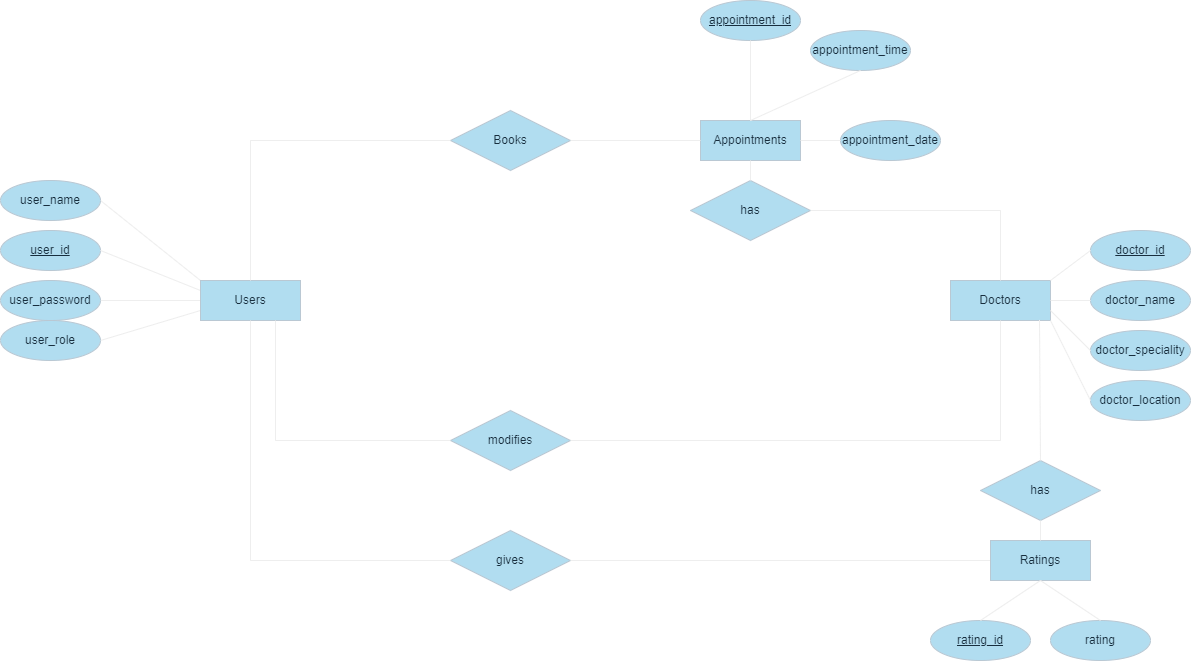

The diagram above was exported from draw.io. Its source (the exported page's mxGraphModel, read from the mxfile embedded in the PNG):
<mxGraphModel dx="2088" dy="687" grid="1" gridSize="10" guides="1" tooltips="1" connect="1" arrows="1" fold="1" page="1" pageScale="1" pageWidth="850" pageHeight="1100" math="0" shadow="0" extFonts="Permanent Marker^https://fonts.googleapis.com/css?family=Permanent+Marker">
  <root>
    <mxCell id="0" />
    <mxCell id="1" parent="0" />
    <mxCell id="P58LT9SIrZhKp1zA3YyA-11" value="doctor_name" style="ellipse;whiteSpace=wrap;html=1;align=center;labelBackgroundColor=none;fillColor=#B1DDF0;strokeColor=#BAC8D3;fontColor=#182E3E;" vertex="1" parent="1">
      <mxGeometry x="640" y="460" width="100" height="40" as="geometry" />
    </mxCell>
    <mxCell id="P58LT9SIrZhKp1zA3YyA-12" value="Doctors" style="whiteSpace=wrap;html=1;align=center;labelBackgroundColor=none;fillColor=#B1DDF0;strokeColor=#BAC8D3;fontColor=#182E3E;" vertex="1" parent="1">
      <mxGeometry x="500" y="460" width="100" height="40" as="geometry" />
    </mxCell>
    <mxCell id="P58LT9SIrZhKp1zA3YyA-13" value="doctor_id" style="ellipse;whiteSpace=wrap;html=1;align=center;fontStyle=4;labelBackgroundColor=none;fillColor=#B1DDF0;strokeColor=#BAC8D3;fontColor=#182E3E;" vertex="1" parent="1">
      <mxGeometry x="640" y="410" width="100" height="40" as="geometry" />
    </mxCell>
    <mxCell id="P58LT9SIrZhKp1zA3YyA-14" value="doctor_speciality" style="ellipse;whiteSpace=wrap;html=1;align=center;labelBackgroundColor=none;fillColor=#B1DDF0;strokeColor=#BAC8D3;fontColor=#182E3E;" vertex="1" parent="1">
      <mxGeometry x="640" y="510" width="100" height="40" as="geometry" />
    </mxCell>
    <mxCell id="P58LT9SIrZhKp1zA3YyA-15" value="doctor_location" style="ellipse;whiteSpace=wrap;html=1;align=center;labelBackgroundColor=none;fillColor=#B1DDF0;strokeColor=#BAC8D3;fontColor=#182E3E;" vertex="1" parent="1">
      <mxGeometry x="640" y="560" width="100" height="40" as="geometry" />
    </mxCell>
    <mxCell id="P58LT9SIrZhKp1zA3YyA-16" value="" style="endArrow=none;html=1;rounded=0;exitX=0;exitY=0.5;exitDx=0;exitDy=0;entryX=1;entryY=0;entryDx=0;entryDy=0;labelBackgroundColor=none;strokeColor=#EEEEEE;fontColor=default;" edge="1" parent="1" source="P58LT9SIrZhKp1zA3YyA-13" target="P58LT9SIrZhKp1zA3YyA-12">
      <mxGeometry relative="1" as="geometry">
        <mxPoint x="340" y="290" as="sourcePoint" />
        <mxPoint x="350" y="480" as="targetPoint" />
      </mxGeometry>
    </mxCell>
    <mxCell id="P58LT9SIrZhKp1zA3YyA-17" value="" style="endArrow=none;html=1;rounded=0;exitX=1;exitY=0.5;exitDx=0;exitDy=0;entryX=0;entryY=0.5;entryDx=0;entryDy=0;labelBackgroundColor=none;strokeColor=#EEEEEE;fontColor=default;" edge="1" parent="1" source="P58LT9SIrZhKp1zA3YyA-12" target="P58LT9SIrZhKp1zA3YyA-11">
      <mxGeometry relative="1" as="geometry">
        <mxPoint x="340" y="290" as="sourcePoint" />
        <mxPoint x="680" y="490" as="targetPoint" />
      </mxGeometry>
    </mxCell>
    <mxCell id="P58LT9SIrZhKp1zA3YyA-18" value="" style="endArrow=none;html=1;rounded=0;entryX=0;entryY=0.5;entryDx=0;entryDy=0;exitX=1;exitY=1;exitDx=0;exitDy=0;labelBackgroundColor=none;strokeColor=#EEEEEE;fontColor=default;" edge="1" parent="1" source="P58LT9SIrZhKp1zA3YyA-12" target="P58LT9SIrZhKp1zA3YyA-15">
      <mxGeometry relative="1" as="geometry">
        <mxPoint x="340" y="490" as="sourcePoint" />
        <mxPoint x="500" y="290" as="targetPoint" />
      </mxGeometry>
    </mxCell>
    <mxCell id="P58LT9SIrZhKp1zA3YyA-19" value="" style="endArrow=none;html=1;rounded=0;exitX=1;exitY=0.75;exitDx=0;exitDy=0;entryX=0;entryY=0.5;entryDx=0;entryDy=0;labelBackgroundColor=none;strokeColor=#EEEEEE;fontColor=default;" edge="1" parent="1" source="P58LT9SIrZhKp1zA3YyA-12" target="P58LT9SIrZhKp1zA3YyA-14">
      <mxGeometry relative="1" as="geometry">
        <mxPoint x="340" y="290" as="sourcePoint" />
        <mxPoint x="500" y="290" as="targetPoint" />
      </mxGeometry>
    </mxCell>
    <mxCell id="P58LT9SIrZhKp1zA3YyA-20" value="" style="endArrow=none;html=1;rounded=0;entryX=1;entryY=0.5;entryDx=0;entryDy=0;exitX=0;exitY=0;exitDx=0;exitDy=0;labelBackgroundColor=none;strokeColor=#EEEEEE;fontColor=default;" edge="1" parent="1" source="P58LT9SIrZhKp1zA3YyA-28" target="P58LT9SIrZhKp1zA3YyA-26">
      <mxGeometry width="50" height="50" relative="1" as="geometry">
        <mxPoint x="100" y="270" as="sourcePoint" />
        <mxPoint x="220" y="220" as="targetPoint" />
      </mxGeometry>
    </mxCell>
    <mxCell id="P58LT9SIrZhKp1zA3YyA-21" value="" style="endArrow=none;html=1;rounded=0;exitX=1;exitY=0.5;exitDx=0;exitDy=0;entryX=0;entryY=0.5;entryDx=0;entryDy=0;labelBackgroundColor=none;strokeColor=#EEEEEE;fontColor=default;" edge="1" parent="1" source="P58LT9SIrZhKp1zA3YyA-25" target="P58LT9SIrZhKp1zA3YyA-28">
      <mxGeometry width="50" height="50" relative="1" as="geometry">
        <mxPoint x="80" y="350" as="sourcePoint" />
        <mxPoint x="140" y="310" as="targetPoint" />
      </mxGeometry>
    </mxCell>
    <mxCell id="P58LT9SIrZhKp1zA3YyA-22" value="" style="endArrow=none;html=1;rounded=0;entryX=1;entryY=0.5;entryDx=0;entryDy=0;exitX=0;exitY=0.75;exitDx=0;exitDy=0;labelBackgroundColor=none;strokeColor=#EEEEEE;fontColor=default;" edge="1" parent="1" source="P58LT9SIrZhKp1zA3YyA-28" target="P58LT9SIrZhKp1zA3YyA-27">
      <mxGeometry width="50" height="50" relative="1" as="geometry">
        <mxPoint x="140" y="310" as="sourcePoint" />
        <mxPoint x="220" y="350" as="targetPoint" />
      </mxGeometry>
    </mxCell>
    <mxCell id="P58LT9SIrZhKp1zA3YyA-23" value="user_id" style="ellipse;whiteSpace=wrap;html=1;align=center;fontStyle=4;labelBackgroundColor=none;fillColor=#B1DDF0;strokeColor=#BAC8D3;fontColor=#182E3E;" vertex="1" parent="1">
      <mxGeometry x="-450" y="410" width="100" height="40" as="geometry" />
    </mxCell>
    <mxCell id="P58LT9SIrZhKp1zA3YyA-24" value="" style="endArrow=none;html=1;rounded=0;exitX=1;exitY=0.5;exitDx=0;exitDy=0;entryX=0;entryY=0.25;entryDx=0;entryDy=0;labelBackgroundColor=none;strokeColor=#EEEEEE;fontColor=default;" edge="1" parent="1" source="P58LT9SIrZhKp1zA3YyA-23" target="P58LT9SIrZhKp1zA3YyA-28">
      <mxGeometry relative="1" as="geometry">
        <mxPoint x="340" y="290" as="sourcePoint" />
        <mxPoint x="140" y="270" as="targetPoint" />
      </mxGeometry>
    </mxCell>
    <mxCell id="P58LT9SIrZhKp1zA3YyA-25" value="user_password" style="ellipse;whiteSpace=wrap;html=1;align=center;labelBackgroundColor=none;fillColor=#B1DDF0;strokeColor=#BAC8D3;fontColor=#182E3E;" vertex="1" parent="1">
      <mxGeometry x="-450" y="460" width="100" height="40" as="geometry" />
    </mxCell>
    <mxCell id="P58LT9SIrZhKp1zA3YyA-26" value="user_name" style="ellipse;whiteSpace=wrap;html=1;align=center;labelBackgroundColor=none;fillColor=#B1DDF0;strokeColor=#BAC8D3;fontColor=#182E3E;" vertex="1" parent="1">
      <mxGeometry x="-450" y="360" width="100" height="40" as="geometry" />
    </mxCell>
    <mxCell id="P58LT9SIrZhKp1zA3YyA-27" value="user_role" style="ellipse;whiteSpace=wrap;html=1;align=center;labelBackgroundColor=none;fillColor=#B1DDF0;strokeColor=#BAC8D3;fontColor=#182E3E;" vertex="1" parent="1">
      <mxGeometry x="-450" y="500" width="100" height="40" as="geometry" />
    </mxCell>
    <mxCell id="P58LT9SIrZhKp1zA3YyA-28" value="Users" style="whiteSpace=wrap;html=1;align=center;labelBackgroundColor=none;fillColor=#B1DDF0;strokeColor=#BAC8D3;fontColor=#182E3E;" vertex="1" parent="1">
      <mxGeometry x="-250" y="460" width="100" height="40" as="geometry" />
    </mxCell>
    <mxCell id="P58LT9SIrZhKp1zA3YyA-30" value="Books" style="shape=rhombus;perimeter=rhombusPerimeter;whiteSpace=wrap;html=1;align=center;labelBackgroundColor=none;fillColor=#B1DDF0;strokeColor=#BAC8D3;fontColor=#182E3E;" vertex="1" parent="1">
      <mxGeometry y="290" width="120" height="60" as="geometry" />
    </mxCell>
    <mxCell id="P58LT9SIrZhKp1zA3YyA-31" value="gives" style="shape=rhombus;perimeter=rhombusPerimeter;whiteSpace=wrap;html=1;align=center;labelBackgroundColor=none;fillColor=#B1DDF0;strokeColor=#BAC8D3;fontColor=#182E3E;" vertex="1" parent="1">
      <mxGeometry y="710" width="120" height="60" as="geometry" />
    </mxCell>
    <mxCell id="P58LT9SIrZhKp1zA3YyA-35" value="" style="endArrow=none;html=1;rounded=0;entryX=0;entryY=0.5;entryDx=0;entryDy=0;labelBackgroundColor=none;strokeColor=#EEEEEE;fontColor=default;" edge="1" parent="1" target="P58LT9SIrZhKp1zA3YyA-31">
      <mxGeometry relative="1" as="geometry">
        <mxPoint x="-200" y="500" as="sourcePoint" />
        <mxPoint x="340" y="420" as="targetPoint" />
        <Array as="points">
          <mxPoint x="-200" y="500" />
          <mxPoint x="-200" y="740" />
        </Array>
      </mxGeometry>
    </mxCell>
    <mxCell id="P58LT9SIrZhKp1zA3YyA-36" value="" style="endArrow=none;html=1;rounded=0;entryX=0;entryY=0.5;entryDx=0;entryDy=0;exitX=1;exitY=0.5;exitDx=0;exitDy=0;labelBackgroundColor=none;strokeColor=#EEEEEE;fontColor=default;" edge="1" parent="1" source="P58LT9SIrZhKp1zA3YyA-31" target="P58LT9SIrZhKp1zA3YyA-68">
      <mxGeometry relative="1" as="geometry">
        <mxPoint x="120" y="480" as="sourcePoint" />
        <mxPoint x="250" y="480" as="targetPoint" />
      </mxGeometry>
    </mxCell>
    <mxCell id="P58LT9SIrZhKp1zA3YyA-39" value="" style="endArrow=none;html=1;rounded=0;exitX=0.5;exitY=0;exitDx=0;exitDy=0;entryX=0;entryY=0.5;entryDx=0;entryDy=0;labelBackgroundColor=none;strokeColor=#EEEEEE;fontColor=default;" edge="1" parent="1" source="P58LT9SIrZhKp1zA3YyA-28" target="P58LT9SIrZhKp1zA3YyA-30">
      <mxGeometry relative="1" as="geometry">
        <mxPoint x="70" y="460" as="sourcePoint" />
        <mxPoint x="230" y="460" as="targetPoint" />
        <Array as="points">
          <mxPoint x="-200" y="320" />
        </Array>
      </mxGeometry>
    </mxCell>
    <mxCell id="P58LT9SIrZhKp1zA3YyA-47" value="Appointments" style="whiteSpace=wrap;html=1;align=center;labelBackgroundColor=none;fillColor=#B1DDF0;strokeColor=#BAC8D3;fontColor=#182E3E;" vertex="1" parent="1">
      <mxGeometry x="250" y="300" width="100" height="40" as="geometry" />
    </mxCell>
    <mxCell id="P58LT9SIrZhKp1zA3YyA-48" value="appointment_time" style="ellipse;whiteSpace=wrap;html=1;align=center;labelBackgroundColor=none;fillColor=#B1DDF0;strokeColor=#BAC8D3;fontColor=#182E3E;" vertex="1" parent="1">
      <mxGeometry x="360" y="210" width="100" height="40" as="geometry" />
    </mxCell>
    <mxCell id="P58LT9SIrZhKp1zA3YyA-49" value="appointment_date" style="ellipse;whiteSpace=wrap;html=1;align=center;labelBackgroundColor=none;fillColor=#B1DDF0;strokeColor=#BAC8D3;fontColor=#182E3E;" vertex="1" parent="1">
      <mxGeometry x="390" y="300" width="100" height="40" as="geometry" />
    </mxCell>
    <mxCell id="P58LT9SIrZhKp1zA3YyA-50" value="appointment_id" style="ellipse;whiteSpace=wrap;html=1;align=center;fontStyle=4;labelBackgroundColor=none;fillColor=#B1DDF0;strokeColor=#BAC8D3;fontColor=#182E3E;" vertex="1" parent="1">
      <mxGeometry x="250" y="180" width="100" height="40" as="geometry" />
    </mxCell>
    <mxCell id="P58LT9SIrZhKp1zA3YyA-51" value="" style="endArrow=none;html=1;rounded=0;exitX=0.5;exitY=1;exitDx=0;exitDy=0;entryX=0.5;entryY=0;entryDx=0;entryDy=0;labelBackgroundColor=none;strokeColor=#EEEEEE;fontColor=default;" edge="1" parent="1" source="P58LT9SIrZhKp1zA3YyA-50" target="P58LT9SIrZhKp1zA3YyA-47">
      <mxGeometry relative="1" as="geometry">
        <mxPoint x="350" y="300" as="sourcePoint" />
        <mxPoint x="510" y="300" as="targetPoint" />
      </mxGeometry>
    </mxCell>
    <mxCell id="P58LT9SIrZhKp1zA3YyA-52" value="" style="endArrow=none;html=1;rounded=0;exitX=0.5;exitY=1;exitDx=0;exitDy=0;entryX=0.5;entryY=0;entryDx=0;entryDy=0;labelBackgroundColor=none;strokeColor=#EEEEEE;fontColor=default;" edge="1" parent="1" source="P58LT9SIrZhKp1zA3YyA-48" target="P58LT9SIrZhKp1zA3YyA-47">
      <mxGeometry relative="1" as="geometry">
        <mxPoint x="350" y="300" as="sourcePoint" />
        <mxPoint x="510" y="300" as="targetPoint" />
      </mxGeometry>
    </mxCell>
    <mxCell id="P58LT9SIrZhKp1zA3YyA-53" value="" style="endArrow=none;html=1;rounded=0;exitX=1;exitY=0.5;exitDx=0;exitDy=0;entryX=0;entryY=0.5;entryDx=0;entryDy=0;labelBackgroundColor=none;strokeColor=#EEEEEE;fontColor=default;" edge="1" parent="1" source="P58LT9SIrZhKp1zA3YyA-47" target="P58LT9SIrZhKp1zA3YyA-49">
      <mxGeometry relative="1" as="geometry">
        <mxPoint x="350" y="300" as="sourcePoint" />
        <mxPoint x="510" y="300" as="targetPoint" />
      </mxGeometry>
    </mxCell>
    <mxCell id="P58LT9SIrZhKp1zA3YyA-54" value="" style="endArrow=none;html=1;rounded=0;exitX=1;exitY=0.5;exitDx=0;exitDy=0;entryX=0;entryY=0.5;entryDx=0;entryDy=0;labelBackgroundColor=none;strokeColor=#EEEEEE;fontColor=default;" edge="1" parent="1" source="P58LT9SIrZhKp1zA3YyA-30" target="P58LT9SIrZhKp1zA3YyA-47">
      <mxGeometry relative="1" as="geometry">
        <mxPoint x="330" y="340" as="sourcePoint" />
        <mxPoint x="490" y="340" as="targetPoint" />
      </mxGeometry>
    </mxCell>
    <mxCell id="P58LT9SIrZhKp1zA3YyA-57" value="has" style="shape=rhombus;perimeter=rhombusPerimeter;whiteSpace=wrap;html=1;align=center;labelBackgroundColor=none;fillColor=#B1DDF0;strokeColor=#BAC8D3;fontColor=#182E3E;" vertex="1" parent="1">
      <mxGeometry x="240" y="360" width="120" height="60" as="geometry" />
    </mxCell>
    <mxCell id="P58LT9SIrZhKp1zA3YyA-59" value="" style="endArrow=none;html=1;rounded=0;exitX=0.5;exitY=0;exitDx=0;exitDy=0;entryX=1;entryY=0.5;entryDx=0;entryDy=0;labelBackgroundColor=none;strokeColor=#EEEEEE;fontColor=default;" edge="1" parent="1" source="P58LT9SIrZhKp1zA3YyA-12" target="P58LT9SIrZhKp1zA3YyA-57">
      <mxGeometry relative="1" as="geometry">
        <mxPoint x="310" y="480" as="sourcePoint" />
        <mxPoint x="460" y="420" as="targetPoint" />
        <Array as="points">
          <mxPoint x="550" y="390" />
        </Array>
      </mxGeometry>
    </mxCell>
    <mxCell id="P58LT9SIrZhKp1zA3YyA-62" value="" style="endArrow=none;html=1;rounded=0;exitX=0.5;exitY=1;exitDx=0;exitDy=0;entryX=0.5;entryY=0;entryDx=0;entryDy=0;labelBackgroundColor=none;strokeColor=#EEEEEE;fontColor=default;" edge="1" parent="1" source="P58LT9SIrZhKp1zA3YyA-47" target="P58LT9SIrZhKp1zA3YyA-57">
      <mxGeometry relative="1" as="geometry">
        <mxPoint x="310" y="480" as="sourcePoint" />
        <mxPoint x="470" y="480" as="targetPoint" />
      </mxGeometry>
    </mxCell>
    <mxCell id="P58LT9SIrZhKp1zA3YyA-63" value="modifies" style="shape=rhombus;perimeter=rhombusPerimeter;whiteSpace=wrap;html=1;align=center;labelBackgroundColor=none;fillColor=#B1DDF0;strokeColor=#BAC8D3;fontColor=#182E3E;" vertex="1" parent="1">
      <mxGeometry y="590" width="120" height="60" as="geometry" />
    </mxCell>
    <mxCell id="P58LT9SIrZhKp1zA3YyA-65" value="" style="endArrow=none;html=1;rounded=0;exitX=0.75;exitY=1;exitDx=0;exitDy=0;entryX=0;entryY=0.5;entryDx=0;entryDy=0;labelBackgroundColor=none;strokeColor=#EEEEEE;fontColor=default;" edge="1" parent="1" source="P58LT9SIrZhKp1zA3YyA-28" target="P58LT9SIrZhKp1zA3YyA-63">
      <mxGeometry relative="1" as="geometry">
        <mxPoint x="-60" y="560" as="sourcePoint" />
        <mxPoint x="100" y="560" as="targetPoint" />
        <Array as="points">
          <mxPoint x="-175" y="620" />
        </Array>
      </mxGeometry>
    </mxCell>
    <mxCell id="P58LT9SIrZhKp1zA3YyA-66" value="" style="endArrow=none;html=1;rounded=0;entryX=0.5;entryY=1;entryDx=0;entryDy=0;exitX=1;exitY=0.5;exitDx=0;exitDy=0;labelBackgroundColor=none;strokeColor=#EEEEEE;fontColor=default;" edge="1" parent="1" source="P58LT9SIrZhKp1zA3YyA-63" target="P58LT9SIrZhKp1zA3YyA-12">
      <mxGeometry relative="1" as="geometry">
        <mxPoint x="-60" y="560" as="sourcePoint" />
        <mxPoint x="100" y="560" as="targetPoint" />
        <Array as="points">
          <mxPoint x="550" y="620" />
        </Array>
      </mxGeometry>
    </mxCell>
    <mxCell id="P58LT9SIrZhKp1zA3YyA-68" value="Ratings" style="whiteSpace=wrap;html=1;align=center;labelBackgroundColor=none;fillColor=#B1DDF0;strokeColor=#BAC8D3;fontColor=#182E3E;" vertex="1" parent="1">
      <mxGeometry x="540" y="720" width="100" height="40" as="geometry" />
    </mxCell>
    <mxCell id="P58LT9SIrZhKp1zA3YyA-69" value="rating" style="ellipse;whiteSpace=wrap;html=1;align=center;labelBackgroundColor=none;fillColor=#B1DDF0;strokeColor=#BAC8D3;fontColor=#182E3E;" vertex="1" parent="1">
      <mxGeometry x="600" y="800" width="100" height="40" as="geometry" />
    </mxCell>
    <mxCell id="P58LT9SIrZhKp1zA3YyA-70" value="rating_id" style="ellipse;whiteSpace=wrap;html=1;align=center;fontStyle=4;labelBackgroundColor=none;fillColor=#B1DDF0;strokeColor=#BAC8D3;fontColor=#182E3E;" vertex="1" parent="1">
      <mxGeometry x="480" y="800" width="100" height="40" as="geometry" />
    </mxCell>
    <mxCell id="P58LT9SIrZhKp1zA3YyA-72" value="" style="endArrow=none;html=1;rounded=0;entryX=0.5;entryY=0;entryDx=0;entryDy=0;exitX=0.5;exitY=1;exitDx=0;exitDy=0;labelBackgroundColor=none;strokeColor=#EEEEEE;fontColor=default;" edge="1" parent="1" source="P58LT9SIrZhKp1zA3YyA-68" target="P58LT9SIrZhKp1zA3YyA-69">
      <mxGeometry relative="1" as="geometry">
        <mxPoint x="340" y="290" as="sourcePoint" />
        <mxPoint x="500" y="290" as="targetPoint" />
        <Array as="points" />
      </mxGeometry>
    </mxCell>
    <mxCell id="P58LT9SIrZhKp1zA3YyA-74" value="" style="endArrow=none;html=1;rounded=0;exitX=0.5;exitY=1;exitDx=0;exitDy=0;entryX=0.5;entryY=0;entryDx=0;entryDy=0;labelBackgroundColor=none;strokeColor=#EEEEEE;fontColor=default;" edge="1" parent="1" source="P58LT9SIrZhKp1zA3YyA-68" target="P58LT9SIrZhKp1zA3YyA-70">
      <mxGeometry relative="1" as="geometry">
        <mxPoint x="490" y="510" as="sourcePoint" />
        <mxPoint x="650" y="510" as="targetPoint" />
      </mxGeometry>
    </mxCell>
    <mxCell id="P58LT9SIrZhKp1zA3YyA-76" value="has" style="shape=rhombus;perimeter=rhombusPerimeter;whiteSpace=wrap;html=1;align=center;labelBackgroundColor=none;fillColor=#B1DDF0;strokeColor=#BAC8D3;fontColor=#182E3E;" vertex="1" parent="1">
      <mxGeometry x="530" y="640" width="120" height="60" as="geometry" />
    </mxCell>
    <mxCell id="P58LT9SIrZhKp1zA3YyA-77" value="" style="endArrow=none;html=1;rounded=0;exitX=0.5;exitY=0;exitDx=0;exitDy=0;entryX=0.5;entryY=1;entryDx=0;entryDy=0;labelBackgroundColor=none;strokeColor=#EEEEEE;fontColor=default;" edge="1" parent="1" source="P58LT9SIrZhKp1zA3YyA-68" target="P58LT9SIrZhKp1zA3YyA-76">
      <mxGeometry relative="1" as="geometry">
        <mxPoint x="100" y="600" as="sourcePoint" />
        <mxPoint x="260" y="600" as="targetPoint" />
      </mxGeometry>
    </mxCell>
    <mxCell id="P58LT9SIrZhKp1zA3YyA-82" value="" style="endArrow=none;html=1;rounded=0;exitX=0.89;exitY=0.986;exitDx=0;exitDy=0;entryX=0.5;entryY=0;entryDx=0;entryDy=0;exitPerimeter=0;labelBackgroundColor=none;strokeColor=#EEEEEE;fontColor=default;" edge="1" parent="1" source="P58LT9SIrZhKp1zA3YyA-12" target="P58LT9SIrZhKp1zA3YyA-76">
      <mxGeometry relative="1" as="geometry">
        <mxPoint x="250" y="610" as="sourcePoint" />
        <mxPoint x="410" y="610" as="targetPoint" />
      </mxGeometry>
    </mxCell>
  </root>
</mxGraphModel>